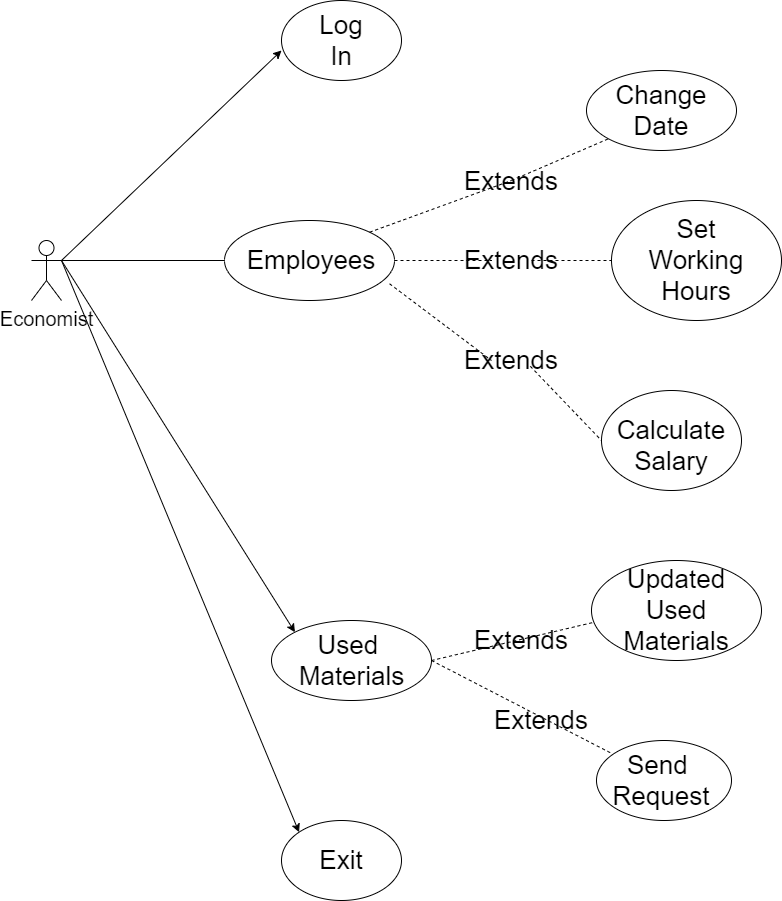

The diagram above was exported from draw.io. Its source (the exported page's mxGraphModel, read from the mxfile embedded in the PNG):
<mxGraphModel dx="1575" dy="965" grid="1" gridSize="10" guides="1" tooltips="1" connect="1" arrows="1" fold="1" page="1" pageScale="1" pageWidth="827" pageHeight="1169" math="0" shadow="0">
  <root>
    <mxCell id="0" />
    <mxCell id="1" parent="0" />
    <mxCell id="1YguHe4PTFVgDXogryqp-5" value="Economist&lt;br&gt;" style="shape=umlActor;verticalLabelPosition=bottom;labelBackgroundColor=#ffffff;verticalAlign=top;html=1;outlineConnect=0;fontSize=20;" vertex="1" parent="1">
      <mxGeometry x="70" y="390" width="30" height="60" as="geometry" />
    </mxCell>
    <mxCell id="1YguHe4PTFVgDXogryqp-6" value="" style="endArrow=classic;html=1;fontSize=20;exitX=1;exitY=0.3333333333333333;exitDx=0;exitDy=0;exitPerimeter=0;" edge="1" parent="1" source="1YguHe4PTFVgDXogryqp-5">
      <mxGeometry width="50" height="50" relative="1" as="geometry">
        <mxPoint x="160" y="410" as="sourcePoint" />
        <mxPoint x="320" y="200" as="targetPoint" />
      </mxGeometry>
    </mxCell>
    <mxCell id="1YguHe4PTFVgDXogryqp-7" value="" style="endArrow=classic;html=1;fontSize=20;exitX=1;exitY=0.3333333333333333;exitDx=0;exitDy=0;exitPerimeter=0;" edge="1" parent="1" source="1YguHe4PTFVgDXogryqp-5">
      <mxGeometry width="50" height="50" relative="1" as="geometry">
        <mxPoint x="410" y="570" as="sourcePoint" />
        <mxPoint x="320" y="410" as="targetPoint" />
      </mxGeometry>
    </mxCell>
    <mxCell id="1YguHe4PTFVgDXogryqp-8" value="" style="endArrow=classic;html=1;fontSize=20;exitX=1;exitY=0.3333333333333333;exitDx=0;exitDy=0;exitPerimeter=0;entryX=0;entryY=0;entryDx=0;entryDy=0;" edge="1" parent="1" source="1YguHe4PTFVgDXogryqp-5" target="1YguHe4PTFVgDXogryqp-11">
      <mxGeometry width="50" height="50" relative="1" as="geometry">
        <mxPoint x="410" y="570" as="sourcePoint" />
        <mxPoint x="320" y="680" as="targetPoint" />
      </mxGeometry>
    </mxCell>
    <mxCell id="1YguHe4PTFVgDXogryqp-9" value="" style="ellipse;whiteSpace=wrap;html=1;fontSize=20;" vertex="1" parent="1">
      <mxGeometry x="263" y="370" width="170" height="80" as="geometry" />
    </mxCell>
    <mxCell id="1YguHe4PTFVgDXogryqp-10" value="" style="ellipse;whiteSpace=wrap;html=1;fontSize=20;" vertex="1" parent="1">
      <mxGeometry x="320" y="150" width="120" height="80" as="geometry" />
    </mxCell>
    <mxCell id="1YguHe4PTFVgDXogryqp-11" value="" style="ellipse;whiteSpace=wrap;html=1;fontSize=20;" vertex="1" parent="1">
      <mxGeometry x="310" y="770" width="160" height="80" as="geometry" />
    </mxCell>
    <mxCell id="1YguHe4PTFVgDXogryqp-14" value="Employees" style="text;html=1;strokeColor=none;fillColor=none;align=center;verticalAlign=middle;whiteSpace=wrap;rounded=0;fontSize=26;" vertex="1" parent="1">
      <mxGeometry x="330" y="400" width="40" height="20" as="geometry" />
    </mxCell>
    <mxCell id="1YguHe4PTFVgDXogryqp-16" value="Log In" style="text;html=1;strokeColor=none;fillColor=none;align=center;verticalAlign=middle;whiteSpace=wrap;rounded=0;fontSize=26;" vertex="1" parent="1">
      <mxGeometry x="360" y="180" width="40" height="20" as="geometry" />
    </mxCell>
    <mxCell id="1YguHe4PTFVgDXogryqp-17" value="Used&amp;nbsp;&lt;br&gt;Materials" style="text;html=1;strokeColor=none;fillColor=none;align=center;verticalAlign=middle;whiteSpace=wrap;rounded=0;fontSize=26;" vertex="1" parent="1">
      <mxGeometry x="371.5" y="800" width="37" height="20" as="geometry" />
    </mxCell>
    <mxCell id="1YguHe4PTFVgDXogryqp-18" value="" style="endArrow=none;dashed=1;html=1;fontSize=26;exitX=1;exitY=0;exitDx=0;exitDy=0;entryX=0;entryY=0;entryDx=0;entryDy=0;" edge="1" parent="1" source="1YguHe4PTFVgDXogryqp-9" target="1YguHe4PTFVgDXogryqp-23">
      <mxGeometry width="50" height="50" relative="1" as="geometry">
        <mxPoint x="490" y="400" as="sourcePoint" />
        <mxPoint x="540" y="350" as="targetPoint" />
      </mxGeometry>
    </mxCell>
    <mxCell id="1YguHe4PTFVgDXogryqp-19" value="" style="endArrow=none;dashed=1;html=1;fontSize=26;exitX=1;exitY=0.5;exitDx=0;exitDy=0;entryX=0;entryY=0.5;entryDx=0;entryDy=0;" edge="1" parent="1" source="1YguHe4PTFVgDXogryqp-24" target="1YguHe4PTFVgDXogryqp-30">
      <mxGeometry width="50" height="50" relative="1" as="geometry">
        <mxPoint x="500" y="460" as="sourcePoint" />
        <mxPoint x="560" y="410" as="targetPoint" />
      </mxGeometry>
    </mxCell>
    <mxCell id="1YguHe4PTFVgDXogryqp-20" value="" style="endArrow=none;dashed=1;html=1;fontSize=26;exitX=0.971;exitY=0.791;exitDx=0;exitDy=0;exitPerimeter=0;entryX=0;entryY=0.5;entryDx=0;entryDy=0;" edge="1" parent="1" source="1YguHe4PTFVgDXogryqp-26" target="1YguHe4PTFVgDXogryqp-31">
      <mxGeometry width="50" height="50" relative="1" as="geometry">
        <mxPoint x="490" y="520" as="sourcePoint" />
        <mxPoint x="540" y="470" as="targetPoint" />
        <Array as="points" />
      </mxGeometry>
    </mxCell>
    <mxCell id="1YguHe4PTFVgDXogryqp-21" value="" style="endArrow=none;dashed=1;html=1;fontSize=26;exitX=1;exitY=0.5;exitDx=0;exitDy=0;" edge="1" parent="1" source="1YguHe4PTFVgDXogryqp-11" target="1YguHe4PTFVgDXogryqp-55">
      <mxGeometry width="50" height="50" relative="1" as="geometry">
        <mxPoint x="390" y="900" as="sourcePoint" />
        <mxPoint x="640" y="920" as="targetPoint" />
      </mxGeometry>
    </mxCell>
    <mxCell id="1YguHe4PTFVgDXogryqp-22" value="" style="endArrow=none;dashed=1;html=1;fontSize=26;exitX=1;exitY=0.5;exitDx=0;exitDy=0;" edge="1" parent="1" source="1YguHe4PTFVgDXogryqp-11">
      <mxGeometry width="50" height="50" relative="1" as="geometry">
        <mxPoint x="470" y="730" as="sourcePoint" />
        <mxPoint x="640" y="770" as="targetPoint" />
      </mxGeometry>
    </mxCell>
    <mxCell id="1YguHe4PTFVgDXogryqp-23" value="Extends" style="text;html=1;strokeColor=none;fillColor=none;align=center;verticalAlign=middle;whiteSpace=wrap;rounded=0;fontSize=26;" vertex="1" parent="1">
      <mxGeometry x="530" y="330" width="40" as="geometry" />
    </mxCell>
    <mxCell id="1YguHe4PTFVgDXogryqp-27" value="Extends" style="text;html=1;strokeColor=none;fillColor=none;align=center;verticalAlign=middle;whiteSpace=wrap;rounded=0;fontSize=26;" vertex="1" parent="1">
      <mxGeometry x="560" y="860" width="40" height="20" as="geometry" />
    </mxCell>
    <mxCell id="1YguHe4PTFVgDXogryqp-28" value="Extends" style="text;html=1;strokeColor=none;fillColor=none;align=center;verticalAlign=middle;whiteSpace=wrap;rounded=0;fontSize=26;" vertex="1" parent="1">
      <mxGeometry x="540" y="780" width="40" height="20" as="geometry" />
    </mxCell>
    <mxCell id="1YguHe4PTFVgDXogryqp-29" value="" style="ellipse;whiteSpace=wrap;html=1;fontSize=26;" vertex="1" parent="1">
      <mxGeometry x="625" y="220" width="150" height="80" as="geometry" />
    </mxCell>
    <mxCell id="1YguHe4PTFVgDXogryqp-30" value="" style="ellipse;whiteSpace=wrap;html=1;fontSize=26;" vertex="1" parent="1">
      <mxGeometry x="650" y="350" width="170" height="120" as="geometry" />
    </mxCell>
    <mxCell id="1YguHe4PTFVgDXogryqp-31" value="" style="ellipse;whiteSpace=wrap;html=1;fontSize=26;" vertex="1" parent="1">
      <mxGeometry x="640" y="540" width="140" height="100" as="geometry" />
    </mxCell>
    <mxCell id="1YguHe4PTFVgDXogryqp-26" value="Extends" style="text;html=1;strokeColor=none;fillColor=none;align=center;verticalAlign=middle;whiteSpace=wrap;rounded=0;fontSize=26;" vertex="1" parent="1">
      <mxGeometry x="530" y="500" width="40" height="20" as="geometry" />
    </mxCell>
    <mxCell id="1YguHe4PTFVgDXogryqp-41" value="" style="endArrow=none;dashed=1;html=1;fontSize=26;exitX=0.971;exitY=0.791;exitDx=0;exitDy=0;exitPerimeter=0;entryX=0;entryY=0.5;entryDx=0;entryDy=0;" edge="1" parent="1" source="1YguHe4PTFVgDXogryqp-9" target="1YguHe4PTFVgDXogryqp-26">
      <mxGeometry width="50" height="50" relative="1" as="geometry">
        <mxPoint x="485.0699999999997" y="433.28" as="sourcePoint" />
        <mxPoint x="707" y="545" as="targetPoint" />
        <Array as="points" />
      </mxGeometry>
    </mxCell>
    <mxCell id="1YguHe4PTFVgDXogryqp-43" value="" style="endArrow=none;dashed=1;html=1;fontSize=26;exitX=0.75;exitY=0;exitDx=0;exitDy=0;entryX=0;entryY=1;entryDx=0;entryDy=0;" edge="1" parent="1" source="1YguHe4PTFVgDXogryqp-23" target="1YguHe4PTFVgDXogryqp-29">
      <mxGeometry width="50" height="50" relative="1" as="geometry">
        <mxPoint x="410" y="570" as="sourcePoint" />
        <mxPoint x="460" y="520" as="targetPoint" />
      </mxGeometry>
    </mxCell>
    <mxCell id="1YguHe4PTFVgDXogryqp-44" value="Change Date" style="text;html=1;strokeColor=none;fillColor=none;align=center;verticalAlign=middle;whiteSpace=wrap;rounded=0;fontSize=26;" vertex="1" parent="1">
      <mxGeometry x="680" y="250" width="40" height="20" as="geometry" />
    </mxCell>
    <mxCell id="1YguHe4PTFVgDXogryqp-45" value="Set Working Hours" style="text;html=1;strokeColor=none;fillColor=none;align=center;verticalAlign=middle;whiteSpace=wrap;rounded=0;fontSize=26;" vertex="1" parent="1">
      <mxGeometry x="715" y="400" width="40" height="20" as="geometry" />
    </mxCell>
    <mxCell id="1YguHe4PTFVgDXogryqp-24" value="Extends" style="text;html=1;strokeColor=none;fillColor=none;align=center;verticalAlign=middle;whiteSpace=wrap;rounded=0;fontSize=26;" vertex="1" parent="1">
      <mxGeometry x="530" y="400" width="40" height="20" as="geometry" />
    </mxCell>
    <mxCell id="1YguHe4PTFVgDXogryqp-48" value="" style="endArrow=none;dashed=1;html=1;fontSize=26;exitX=1;exitY=0.5;exitDx=0;exitDy=0;entryX=0;entryY=0.5;entryDx=0;entryDy=0;" edge="1" parent="1" source="1YguHe4PTFVgDXogryqp-9" target="1YguHe4PTFVgDXogryqp-24">
      <mxGeometry width="50" height="50" relative="1" as="geometry">
        <mxPoint x="433" y="410" as="sourcePoint" />
        <mxPoint x="700" y="410" as="targetPoint" />
      </mxGeometry>
    </mxCell>
    <mxCell id="1YguHe4PTFVgDXogryqp-49" value="Calculate Salary" style="text;html=1;strokeColor=none;fillColor=none;align=center;verticalAlign=middle;whiteSpace=wrap;rounded=0;fontSize=26;" vertex="1" parent="1">
      <mxGeometry x="690" y="585" width="40" height="20" as="geometry" />
    </mxCell>
    <mxCell id="1YguHe4PTFVgDXogryqp-54" value="" style="ellipse;whiteSpace=wrap;html=1;fontSize=26;" vertex="1" parent="1">
      <mxGeometry x="630" y="710" width="170" height="100" as="geometry" />
    </mxCell>
    <mxCell id="1YguHe4PTFVgDXogryqp-55" value="" style="ellipse;whiteSpace=wrap;html=1;fontSize=26;" vertex="1" parent="1">
      <mxGeometry x="635" y="890" width="135" height="80" as="geometry" />
    </mxCell>
    <mxCell id="1YguHe4PTFVgDXogryqp-62" value="Updated Used Materials&lt;br&gt;" style="text;html=1;strokeColor=none;fillColor=none;align=center;verticalAlign=middle;whiteSpace=wrap;rounded=0;fontSize=26;" vertex="1" parent="1">
      <mxGeometry x="695" y="750" width="40" height="20" as="geometry" />
    </mxCell>
    <mxCell id="1YguHe4PTFVgDXogryqp-63" value="Send&amp;nbsp;&lt;br&gt;Request" style="text;html=1;strokeColor=none;fillColor=none;align=center;verticalAlign=middle;whiteSpace=wrap;rounded=0;fontSize=26;" vertex="1" parent="1">
      <mxGeometry x="680" y="920" width="40" height="20" as="geometry" />
    </mxCell>
    <mxCell id="1YguHe4PTFVgDXogryqp-64" value="" style="ellipse;whiteSpace=wrap;html=1;fontSize=26;" vertex="1" parent="1">
      <mxGeometry x="320" y="970" width="120" height="80" as="geometry" />
    </mxCell>
    <mxCell id="1YguHe4PTFVgDXogryqp-68" value="Exit" style="text;html=1;strokeColor=none;fillColor=none;align=center;verticalAlign=middle;whiteSpace=wrap;rounded=0;fontSize=26;" vertex="1" parent="1">
      <mxGeometry x="360" y="1000" width="40" height="20" as="geometry" />
    </mxCell>
    <mxCell id="1YguHe4PTFVgDXogryqp-69" value="" style="endArrow=classic;html=1;fontSize=26;exitX=1;exitY=0.3333333333333333;exitDx=0;exitDy=0;exitPerimeter=0;entryX=0;entryY=0;entryDx=0;entryDy=0;" edge="1" parent="1" source="1YguHe4PTFVgDXogryqp-5" target="1YguHe4PTFVgDXogryqp-64">
      <mxGeometry width="50" height="50" relative="1" as="geometry">
        <mxPoint x="110" y="760" as="sourcePoint" />
        <mxPoint x="160" y="710" as="targetPoint" />
      </mxGeometry>
    </mxCell>
  </root>
</mxGraphModel>